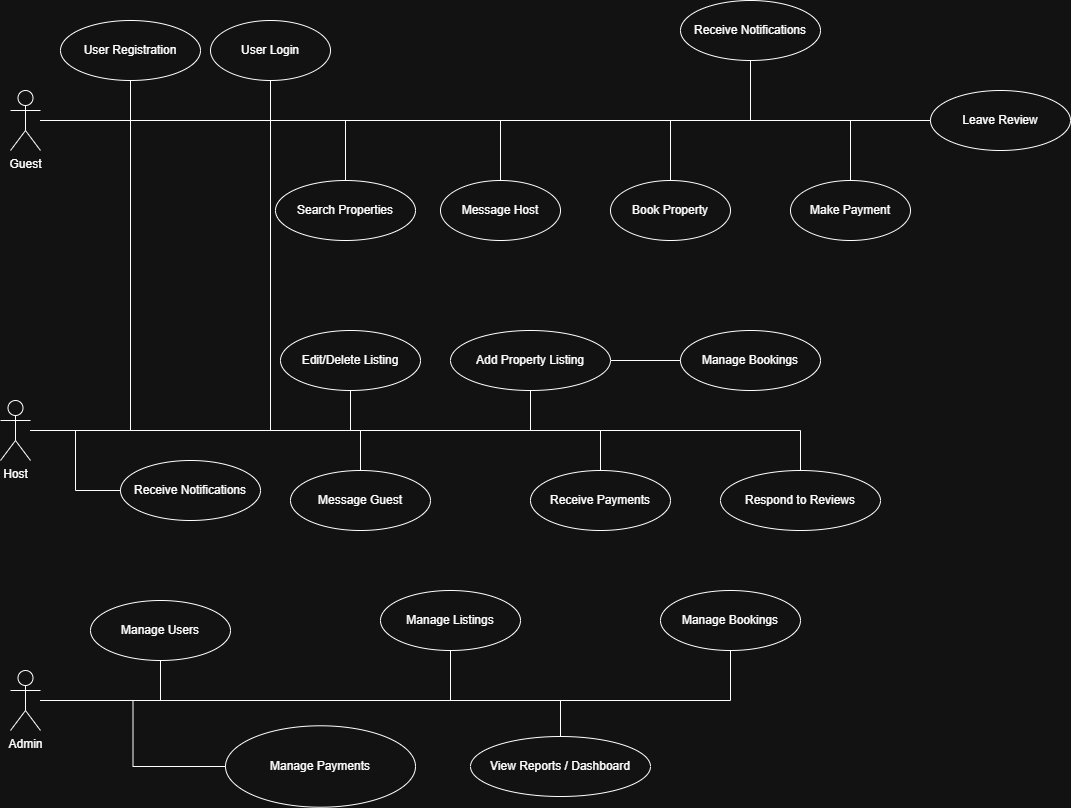

The diagram above was exported from draw.io. Its source (the exported page's mxGraphModel, read from the mxfile embedded in the PNG):
<mxGraphModel dx="1042" dy="562" grid="1" gridSize="10" guides="1" tooltips="1" connect="1" arrows="1" fold="1" page="1" pageScale="1" pageWidth="1169" pageHeight="826" background="none" math="0" shadow="0">
  <root>
    <mxCell id="0" />
    <mxCell id="1" parent="0" />
    <mxCell id="B_nVMNf_0ZbNIvEriwdE-43" value="Guest" style="shape=umlActor;verticalLabelPosition=bottom;verticalAlign=top;html=1;" vertex="1" parent="1">
      <mxGeometry x="40" y="120" width="30" height="60" as="geometry" />
    </mxCell>
    <mxCell id="B_nVMNf_0ZbNIvEriwdE-44" value="Host" style="shape=umlActor;verticalLabelPosition=bottom;verticalAlign=top;html=1;" vertex="1" parent="1">
      <mxGeometry x="30" y="430" width="30" height="60" as="geometry" />
    </mxCell>
    <mxCell id="B_nVMNf_0ZbNIvEriwdE-45" value="Admin" style="shape=umlActor;verticalLabelPosition=bottom;verticalAlign=top;html=1;" vertex="1" parent="1">
      <mxGeometry x="40" y="700" width="30" height="60" as="geometry" />
    </mxCell>
    <mxCell id="B_nVMNf_0ZbNIvEriwdE-46" value="User Registration" style="ellipse;whiteSpace=wrap;html=1;aspect=fixed;container=0;recursiveResize=0;" vertex="1" parent="1">
      <mxGeometry x="90" y="50" width="140" height="60" as="geometry" />
    </mxCell>
    <mxCell id="B_nVMNf_0ZbNIvEriwdE-47" value="User Login" style="ellipse;whiteSpace=wrap;html=1;aspect=fixed;" vertex="1" parent="1">
      <mxGeometry x="240" y="50" width="120" height="60" as="geometry" />
    </mxCell>
    <mxCell id="B_nVMNf_0ZbNIvEriwdE-48" value="Search Properties" style="ellipse;whiteSpace=wrap;html=1;aspect=fixed;" vertex="1" parent="1">
      <mxGeometry x="305" y="210" width="140" height="60" as="geometry" />
    </mxCell>
    <mxCell id="B_nVMNf_0ZbNIvEriwdE-50" value="Make Payment" style="ellipse;whiteSpace=wrap;html=1;aspect=fixed;" vertex="1" parent="1">
      <mxGeometry x="820" y="210" width="120" height="60" as="geometry" />
    </mxCell>
    <mxCell id="B_nVMNf_0ZbNIvEriwdE-51" value="Leave Review" style="ellipse;whiteSpace=wrap;html=1;aspect=fixed;" vertex="1" parent="1">
      <mxGeometry x="960" y="120" width="140" height="60" as="geometry" />
    </mxCell>
    <mxCell id="B_nVMNf_0ZbNIvEriwdE-52" value="Receive Notifications" style="ellipse;whiteSpace=wrap;html=1;aspect=fixed;" vertex="1" parent="1">
      <mxGeometry x="710" y="30" width="140" height="60" as="geometry" />
    </mxCell>
    <mxCell id="B_nVMNf_0ZbNIvEriwdE-53" value="Message Host" style="ellipse;whiteSpace=wrap;html=1;aspect=fixed;" vertex="1" parent="1">
      <mxGeometry x="470" y="210" width="120" height="60" as="geometry" />
    </mxCell>
    <mxCell id="B_nVMNf_0ZbNIvEriwdE-55" value="Edit/Delete Listing" style="ellipse;whiteSpace=wrap;html=1;aspect=fixed;" vertex="1" parent="1">
      <mxGeometry x="310" y="360" width="140" height="60" as="geometry" />
    </mxCell>
    <mxCell id="B_nVMNf_0ZbNIvEriwdE-56" value="Manage Bookings" style="ellipse;whiteSpace=wrap;html=1;aspect=fixed;" vertex="1" parent="1">
      <mxGeometry x="710" y="360" width="140" height="60" as="geometry" />
    </mxCell>
    <mxCell id="B_nVMNf_0ZbNIvEriwdE-57" value="Receive Payments" style="ellipse;whiteSpace=wrap;html=1;aspect=fixed;" vertex="1" parent="1">
      <mxGeometry x="560" y="500" width="140" height="60" as="geometry" />
    </mxCell>
    <mxCell id="B_nVMNf_0ZbNIvEriwdE-58" value="Respond to Reviews" style="ellipse;whiteSpace=wrap;html=1;aspect=fixed;" vertex="1" parent="1">
      <mxGeometry x="750" y="500" width="160" height="60" as="geometry" />
    </mxCell>
    <mxCell id="B_nVMNf_0ZbNIvEriwdE-59" value="Receive Notifications" style="ellipse;whiteSpace=wrap;html=1;aspect=fixed;" vertex="1" parent="1">
      <mxGeometry x="150" y="490" width="140" height="60" as="geometry" />
    </mxCell>
    <mxCell id="B_nVMNf_0ZbNIvEriwdE-60" value="Message Guest" style="ellipse;whiteSpace=wrap;html=1;aspect=fixed;" vertex="1" parent="1">
      <mxGeometry x="320" y="500" width="140" height="60" as="geometry" />
    </mxCell>
    <mxCell id="B_nVMNf_0ZbNIvEriwdE-61" value="Manage Users" style="ellipse;whiteSpace=wrap;html=1;aspect=fixed;" vertex="1" parent="1">
      <mxGeometry x="120" y="630" width="140" height="60" as="geometry" />
    </mxCell>
    <mxCell id="B_nVMNf_0ZbNIvEriwdE-62" value="Manage Listings" style="ellipse;whiteSpace=wrap;html=1;aspect=fixed;" vertex="1" parent="1">
      <mxGeometry x="410" y="620" width="140" height="60" as="geometry" />
    </mxCell>
    <mxCell id="B_nVMNf_0ZbNIvEriwdE-63" value="Manage Bookings" style="ellipse;whiteSpace=wrap;html=1;aspect=fixed;" vertex="1" parent="1">
      <mxGeometry x="690" y="620" width="140" height="60" as="geometry" />
    </mxCell>
    <mxCell id="B_nVMNf_0ZbNIvEriwdE-64" value="Manage Payments" style="ellipse;whiteSpace=wrap;html=1;aspect=fixed;" vertex="1" parent="1">
      <mxGeometry x="255" y="755.29" width="190" height="81.43" as="geometry" />
    </mxCell>
    <mxCell id="B_nVMNf_0ZbNIvEriwdE-65" value="View Reports / Dashboard" style="ellipse;whiteSpace=wrap;html=1;aspect=fixed;" vertex="1" parent="1">
      <mxGeometry x="500" y="766" width="180" height="60" as="geometry" />
    </mxCell>
    <mxCell id="B_nVMNf_0ZbNIvEriwdE-66" style="edgeStyle=orthogonalEdgeStyle;rounded=0;orthogonalLoop=1;jettySize=auto;html=1;endArrow=none;" edge="1" parent="1" source="B_nVMNf_0ZbNIvEriwdE-43" target="B_nVMNf_0ZbNIvEriwdE-46">
      <mxGeometry relative="1" as="geometry" />
    </mxCell>
    <mxCell id="B_nVMNf_0ZbNIvEriwdE-67" style="edgeStyle=orthogonalEdgeStyle;rounded=0;orthogonalLoop=1;jettySize=auto;html=1;endArrow=none;" edge="1" parent="1" source="B_nVMNf_0ZbNIvEriwdE-43" target="B_nVMNf_0ZbNIvEriwdE-47">
      <mxGeometry relative="1" as="geometry" />
    </mxCell>
    <mxCell id="B_nVMNf_0ZbNIvEriwdE-68" style="edgeStyle=orthogonalEdgeStyle;rounded=0;orthogonalLoop=1;jettySize=auto;html=1;endArrow=none;" edge="1" parent="1" source="B_nVMNf_0ZbNIvEriwdE-43" target="B_nVMNf_0ZbNIvEriwdE-48">
      <mxGeometry relative="1" as="geometry" />
    </mxCell>
    <mxCell id="B_nVMNf_0ZbNIvEriwdE-69" style="edgeStyle=orthogonalEdgeStyle;rounded=0;orthogonalLoop=1;jettySize=auto;html=1;endArrow=none;" edge="1" parent="1" source="B_nVMNf_0ZbNIvEriwdE-43" target="B_nVMNf_0ZbNIvEriwdE-49">
      <mxGeometry relative="1" as="geometry" />
    </mxCell>
    <mxCell id="B_nVMNf_0ZbNIvEriwdE-70" style="edgeStyle=orthogonalEdgeStyle;rounded=0;orthogonalLoop=1;jettySize=auto;html=1;endArrow=none;" edge="1" parent="1" source="B_nVMNf_0ZbNIvEriwdE-43" target="B_nVMNf_0ZbNIvEriwdE-50">
      <mxGeometry relative="1" as="geometry" />
    </mxCell>
    <mxCell id="B_nVMNf_0ZbNIvEriwdE-71" style="edgeStyle=orthogonalEdgeStyle;rounded=0;orthogonalLoop=1;jettySize=auto;html=1;endArrow=none;" edge="1" parent="1" source="B_nVMNf_0ZbNIvEriwdE-43" target="B_nVMNf_0ZbNIvEriwdE-51">
      <mxGeometry relative="1" as="geometry" />
    </mxCell>
    <mxCell id="B_nVMNf_0ZbNIvEriwdE-72" style="edgeStyle=orthogonalEdgeStyle;rounded=0;orthogonalLoop=1;jettySize=auto;html=1;endArrow=none;" edge="1" parent="1" source="B_nVMNf_0ZbNIvEriwdE-49" target="B_nVMNf_0ZbNIvEriwdE-52">
      <mxGeometry relative="1" as="geometry" />
    </mxCell>
    <mxCell id="B_nVMNf_0ZbNIvEriwdE-73" style="edgeStyle=orthogonalEdgeStyle;rounded=0;orthogonalLoop=1;jettySize=auto;html=1;endArrow=none;" edge="1" parent="1" source="B_nVMNf_0ZbNIvEriwdE-43" target="B_nVMNf_0ZbNIvEriwdE-53">
      <mxGeometry relative="1" as="geometry" />
    </mxCell>
    <mxCell id="B_nVMNf_0ZbNIvEriwdE-74" style="edgeStyle=orthogonalEdgeStyle;rounded=0;orthogonalLoop=1;jettySize=auto;html=1;endArrow=none;" edge="1" parent="1" source="B_nVMNf_0ZbNIvEriwdE-44" target="B_nVMNf_0ZbNIvEriwdE-46">
      <mxGeometry relative="1" as="geometry" />
    </mxCell>
    <mxCell id="B_nVMNf_0ZbNIvEriwdE-75" style="edgeStyle=orthogonalEdgeStyle;rounded=0;orthogonalLoop=1;jettySize=auto;html=1;endArrow=none;" edge="1" parent="1" source="B_nVMNf_0ZbNIvEriwdE-44" target="B_nVMNf_0ZbNIvEriwdE-47">
      <mxGeometry relative="1" as="geometry" />
    </mxCell>
    <mxCell id="B_nVMNf_0ZbNIvEriwdE-76" style="edgeStyle=orthogonalEdgeStyle;rounded=0;orthogonalLoop=1;jettySize=auto;html=1;endArrow=none;" edge="1" parent="1" source="B_nVMNf_0ZbNIvEriwdE-44" target="B_nVMNf_0ZbNIvEriwdE-54">
      <mxGeometry relative="1" as="geometry" />
    </mxCell>
    <mxCell id="B_nVMNf_0ZbNIvEriwdE-77" style="edgeStyle=orthogonalEdgeStyle;rounded=0;orthogonalLoop=1;jettySize=auto;html=1;endArrow=none;" edge="1" parent="1" source="B_nVMNf_0ZbNIvEriwdE-44" target="B_nVMNf_0ZbNIvEriwdE-55">
      <mxGeometry relative="1" as="geometry" />
    </mxCell>
    <mxCell id="B_nVMNf_0ZbNIvEriwdE-78" style="edgeStyle=orthogonalEdgeStyle;rounded=0;orthogonalLoop=1;jettySize=auto;html=1;endArrow=none;" edge="1" parent="1" source="B_nVMNf_0ZbNIvEriwdE-54" target="B_nVMNf_0ZbNIvEriwdE-56">
      <mxGeometry relative="1" as="geometry" />
    </mxCell>
    <mxCell id="B_nVMNf_0ZbNIvEriwdE-79" style="edgeStyle=orthogonalEdgeStyle;rounded=0;orthogonalLoop=1;jettySize=auto;html=1;endArrow=none;" edge="1" parent="1" source="B_nVMNf_0ZbNIvEriwdE-44" target="B_nVMNf_0ZbNIvEriwdE-57">
      <mxGeometry relative="1" as="geometry" />
    </mxCell>
    <mxCell id="B_nVMNf_0ZbNIvEriwdE-80" style="edgeStyle=orthogonalEdgeStyle;rounded=0;orthogonalLoop=1;jettySize=auto;html=1;endArrow=none;" edge="1" parent="1" source="B_nVMNf_0ZbNIvEriwdE-44" target="B_nVMNf_0ZbNIvEriwdE-58">
      <mxGeometry relative="1" as="geometry" />
    </mxCell>
    <mxCell id="B_nVMNf_0ZbNIvEriwdE-81" style="edgeStyle=orthogonalEdgeStyle;rounded=0;orthogonalLoop=1;jettySize=auto;html=1;endArrow=none;" edge="1" parent="1" source="B_nVMNf_0ZbNIvEriwdE-44" target="B_nVMNf_0ZbNIvEriwdE-59">
      <mxGeometry relative="1" as="geometry" />
    </mxCell>
    <mxCell id="B_nVMNf_0ZbNIvEriwdE-82" style="edgeStyle=orthogonalEdgeStyle;rounded=0;orthogonalLoop=1;jettySize=auto;html=1;endArrow=none;" edge="1" parent="1" source="B_nVMNf_0ZbNIvEriwdE-44" target="B_nVMNf_0ZbNIvEriwdE-60">
      <mxGeometry relative="1" as="geometry" />
    </mxCell>
    <mxCell id="B_nVMNf_0ZbNIvEriwdE-83" style="edgeStyle=orthogonalEdgeStyle;rounded=0;orthogonalLoop=1;jettySize=auto;html=1;endArrow=none;" edge="1" parent="1" source="B_nVMNf_0ZbNIvEriwdE-45" target="B_nVMNf_0ZbNIvEriwdE-61">
      <mxGeometry relative="1" as="geometry" />
    </mxCell>
    <mxCell id="B_nVMNf_0ZbNIvEriwdE-84" style="edgeStyle=orthogonalEdgeStyle;rounded=0;orthogonalLoop=1;jettySize=auto;html=1;endArrow=none;" edge="1" parent="1" source="B_nVMNf_0ZbNIvEriwdE-45" target="B_nVMNf_0ZbNIvEriwdE-62">
      <mxGeometry relative="1" as="geometry" />
    </mxCell>
    <mxCell id="B_nVMNf_0ZbNIvEriwdE-85" style="edgeStyle=orthogonalEdgeStyle;rounded=0;orthogonalLoop=1;jettySize=auto;html=1;endArrow=none;" edge="1" parent="1" source="B_nVMNf_0ZbNIvEriwdE-45" target="B_nVMNf_0ZbNIvEriwdE-63">
      <mxGeometry relative="1" as="geometry" />
    </mxCell>
    <mxCell id="B_nVMNf_0ZbNIvEriwdE-86" style="edgeStyle=orthogonalEdgeStyle;rounded=0;orthogonalLoop=1;jettySize=auto;html=1;endArrow=none;" edge="1" parent="1" source="B_nVMNf_0ZbNIvEriwdE-45" target="B_nVMNf_0ZbNIvEriwdE-64">
      <mxGeometry relative="1" as="geometry" />
    </mxCell>
    <mxCell id="B_nVMNf_0ZbNIvEriwdE-87" style="edgeStyle=orthogonalEdgeStyle;rounded=0;orthogonalLoop=1;jettySize=auto;html=1;endArrow=none;" edge="1" parent="1" source="B_nVMNf_0ZbNIvEriwdE-45" target="B_nVMNf_0ZbNIvEriwdE-65">
      <mxGeometry relative="1" as="geometry" />
    </mxCell>
    <mxCell id="B_nVMNf_0ZbNIvEriwdE-89" value="" style="edgeStyle=orthogonalEdgeStyle;rounded=0;orthogonalLoop=1;jettySize=auto;html=1;endArrow=none;" edge="1" parent="1" source="B_nVMNf_0ZbNIvEriwdE-43" target="B_nVMNf_0ZbNIvEriwdE-49">
      <mxGeometry relative="1" as="geometry">
        <mxPoint x="70" y="150" as="sourcePoint" />
        <mxPoint x="830" y="270" as="targetPoint" />
      </mxGeometry>
    </mxCell>
    <mxCell id="B_nVMNf_0ZbNIvEriwdE-49" value="Book Property" style="ellipse;whiteSpace=wrap;html=1;aspect=fixed;" vertex="1" parent="1">
      <mxGeometry x="640" y="210" width="120" height="60" as="geometry" />
    </mxCell>
    <mxCell id="B_nVMNf_0ZbNIvEriwdE-90" value="" style="edgeStyle=orthogonalEdgeStyle;rounded=0;orthogonalLoop=1;jettySize=auto;html=1;endArrow=none;" edge="1" parent="1" source="B_nVMNf_0ZbNIvEriwdE-44" target="B_nVMNf_0ZbNIvEriwdE-54">
      <mxGeometry relative="1" as="geometry">
        <mxPoint x="60" y="460" as="sourcePoint" />
        <mxPoint x="820" y="400" as="targetPoint" />
      </mxGeometry>
    </mxCell>
    <mxCell id="B_nVMNf_0ZbNIvEriwdE-54" value="Add Property Listing" style="ellipse;whiteSpace=wrap;html=1;aspect=fixed;" vertex="1" parent="1">
      <mxGeometry x="480" y="360" width="160" height="60" as="geometry" />
    </mxCell>
  </root>
</mxGraphModel>